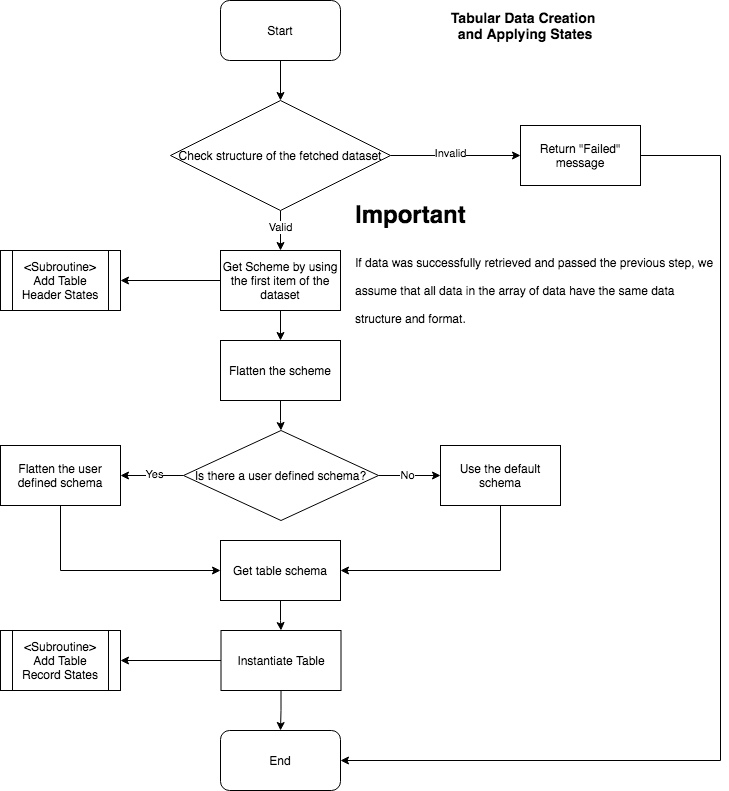

The diagram above was exported from draw.io. Its source (the exported page's mxGraphModel, read from the mxfile embedded in the PNG):
<mxGraphModel dx="1112" dy="510" grid="1" gridSize="10" guides="1" tooltips="1" connect="1" arrows="1" fold="1" page="1" pageScale="1" pageWidth="1100" pageHeight="850" math="0" shadow="0">
  <root>
    <mxCell id="0" />
    <mxCell id="1" parent="0" />
    <mxCell id="4UrBICLmgBe5kc68abEb-9" value="" style="edgeStyle=orthogonalEdgeStyle;rounded=0;orthogonalLoop=1;jettySize=auto;html=1;entryX=0.5;entryY=0;entryDx=0;entryDy=0;" parent="1" source="4UrBICLmgBe5kc68abEb-3" target="4UrBICLmgBe5kc68abEb-11" edge="1">
      <mxGeometry relative="1" as="geometry">
        <mxPoint x="550" y="120" as="targetPoint" />
      </mxGeometry>
    </mxCell>
    <mxCell id="4UrBICLmgBe5kc68abEb-3" value="Start" style="rounded=1;whiteSpace=wrap;html=1;" parent="1" vertex="1">
      <mxGeometry x="490" y="30" width="120" height="60" as="geometry" />
    </mxCell>
    <mxCell id="4UrBICLmgBe5kc68abEb-4" value="&lt;span style=&quot;font-size: 14px&quot;&gt;&lt;b&gt;Tabular Data Creation &lt;br&gt;and Applying States&lt;/b&gt;&lt;/span&gt;" style="text;html=1;strokeColor=none;fillColor=none;align=center;verticalAlign=middle;whiteSpace=wrap;rounded=0;" parent="1" vertex="1">
      <mxGeometry x="660" y="30" width="270" height="50" as="geometry" />
    </mxCell>
    <mxCell id="4UrBICLmgBe5kc68abEb-13" value="" style="edgeStyle=orthogonalEdgeStyle;rounded=0;orthogonalLoop=1;jettySize=auto;html=1;" parent="1" source="4UrBICLmgBe5kc68abEb-11" target="4UrBICLmgBe5kc68abEb-12" edge="1">
      <mxGeometry relative="1" as="geometry" />
    </mxCell>
    <mxCell id="4UrBICLmgBe5kc68abEb-14" value="Invalid" style="edgeLabel;html=1;align=center;verticalAlign=middle;resizable=0;points=[];" parent="4UrBICLmgBe5kc68abEb-13" vertex="1" connectable="0">
      <mxGeometry x="-0.0923" y="3" relative="1" as="geometry">
        <mxPoint as="offset" />
      </mxGeometry>
    </mxCell>
    <mxCell id="4UrBICLmgBe5kc68abEb-16" value="" style="edgeStyle=orthogonalEdgeStyle;rounded=0;orthogonalLoop=1;jettySize=auto;html=1;" parent="1" source="4UrBICLmgBe5kc68abEb-11" target="4UrBICLmgBe5kc68abEb-15" edge="1">
      <mxGeometry relative="1" as="geometry" />
    </mxCell>
    <mxCell id="4UrBICLmgBe5kc68abEb-23" value="Valid" style="edgeLabel;html=1;align=center;verticalAlign=middle;resizable=0;points=[];" parent="4UrBICLmgBe5kc68abEb-16" vertex="1" connectable="0">
      <mxGeometry x="-0.219" y="-1" relative="1" as="geometry">
        <mxPoint as="offset" />
      </mxGeometry>
    </mxCell>
    <mxCell id="4UrBICLmgBe5kc68abEb-11" value="Check structure of the fetched dataset" style="rhombus;whiteSpace=wrap;html=1;" parent="1" vertex="1">
      <mxGeometry x="440" y="130" width="220" height="110" as="geometry" />
    </mxCell>
    <mxCell id="4UrBICLmgBe5kc68abEb-44" style="edgeStyle=orthogonalEdgeStyle;rounded=0;orthogonalLoop=1;jettySize=auto;html=1;entryX=1;entryY=0.5;entryDx=0;entryDy=0;" parent="1" source="4UrBICLmgBe5kc68abEb-12" target="4UrBICLmgBe5kc68abEb-38" edge="1">
      <mxGeometry relative="1" as="geometry">
        <Array as="points">
          <mxPoint x="990" y="185" />
          <mxPoint x="990" y="790" />
        </Array>
      </mxGeometry>
    </mxCell>
    <mxCell id="4UrBICLmgBe5kc68abEb-12" value="Return &quot;Failed&quot; message" style="whiteSpace=wrap;html=1;" parent="1" vertex="1">
      <mxGeometry x="790" y="155" width="120" height="60" as="geometry" />
    </mxCell>
    <mxCell id="4UrBICLmgBe5kc68abEb-18" style="edgeStyle=orthogonalEdgeStyle;rounded=0;orthogonalLoop=1;jettySize=auto;html=1;entryX=0.5;entryY=0;entryDx=0;entryDy=0;" parent="1" source="4UrBICLmgBe5kc68abEb-15" target="ouM8SYOoM146xaweETCH-6" edge="1">
      <mxGeometry relative="1" as="geometry">
        <mxPoint x="550" y="385" as="targetPoint" />
      </mxGeometry>
    </mxCell>
    <mxCell id="ouM8SYOoM146xaweETCH-5" style="edgeStyle=orthogonalEdgeStyle;rounded=0;orthogonalLoop=1;jettySize=auto;html=1;entryX=1;entryY=0.5;entryDx=0;entryDy=0;" edge="1" parent="1" source="4UrBICLmgBe5kc68abEb-15" target="ouM8SYOoM146xaweETCH-4">
      <mxGeometry relative="1" as="geometry" />
    </mxCell>
    <mxCell id="4UrBICLmgBe5kc68abEb-15" value="Get Scheme by using the first item of the dataset" style="whiteSpace=wrap;html=1;" parent="1" vertex="1">
      <mxGeometry x="490" y="280" width="120" height="60" as="geometry" />
    </mxCell>
    <mxCell id="4UrBICLmgBe5kc68abEb-17" value="&lt;h1&gt;&lt;span&gt;Important&lt;/span&gt;&lt;/h1&gt;&lt;h1&gt;&lt;span style=&quot;font-size: 12px ; font-weight: 400&quot;&gt;If data was successfully retrieved and passed the previous step, we assume that all data in the array of data have the same data structure and format.&lt;/span&gt;&lt;/h1&gt;" style="text;html=1;strokeColor=none;fillColor=none;spacing=5;spacingTop=-20;whiteSpace=wrap;overflow=hidden;rounded=0;" parent="1" vertex="1">
      <mxGeometry x="620" y="225" width="370" height="145" as="geometry" />
    </mxCell>
    <mxCell id="4UrBICLmgBe5kc68abEb-20" style="edgeStyle=orthogonalEdgeStyle;rounded=0;orthogonalLoop=1;jettySize=auto;html=1;entryX=0;entryY=0.5;entryDx=0;entryDy=0;" parent="1" source="4UrBICLmgBe5kc68abEb-19" target="4UrBICLmgBe5kc68abEb-28" edge="1">
      <mxGeometry relative="1" as="geometry">
        <mxPoint x="790" y="605" as="targetPoint" />
      </mxGeometry>
    </mxCell>
    <mxCell id="4UrBICLmgBe5kc68abEb-22" value="No" style="edgeLabel;html=1;align=center;verticalAlign=middle;resizable=0;points=[];" parent="4UrBICLmgBe5kc68abEb-20" vertex="1" connectable="0">
      <mxGeometry x="-0.1127" y="1" relative="1" as="geometry">
        <mxPoint as="offset" />
      </mxGeometry>
    </mxCell>
    <mxCell id="4UrBICLmgBe5kc68abEb-25" value="" style="edgeStyle=orthogonalEdgeStyle;rounded=0;orthogonalLoop=1;jettySize=auto;html=1;entryX=1;entryY=0.5;entryDx=0;entryDy=0;" parent="1" source="4UrBICLmgBe5kc68abEb-19" target="ouM8SYOoM146xaweETCH-8" edge="1">
      <mxGeometry relative="1" as="geometry">
        <mxPoint x="550" y="580" as="targetPoint" />
      </mxGeometry>
    </mxCell>
    <mxCell id="4UrBICLmgBe5kc68abEb-27" value="Yes" style="edgeLabel;html=1;align=center;verticalAlign=middle;resizable=0;points=[];" parent="4UrBICLmgBe5kc68abEb-25" vertex="1" connectable="0">
      <mxGeometry x="-0.0526" y="-2" relative="1" as="geometry">
        <mxPoint as="offset" />
      </mxGeometry>
    </mxCell>
    <mxCell id="4UrBICLmgBe5kc68abEb-19" value="Is there a user defined schema?" style="rhombus;whiteSpace=wrap;html=1;" parent="1" vertex="1">
      <mxGeometry x="453" y="460" width="195" height="90" as="geometry" />
    </mxCell>
    <mxCell id="ouM8SYOoM146xaweETCH-16" style="edgeStyle=orthogonalEdgeStyle;rounded=0;orthogonalLoop=1;jettySize=auto;html=1;entryX=0.5;entryY=0;entryDx=0;entryDy=0;" edge="1" parent="1" source="4UrBICLmgBe5kc68abEb-24" target="4UrBICLmgBe5kc68abEb-39">
      <mxGeometry relative="1" as="geometry" />
    </mxCell>
    <mxCell id="4UrBICLmgBe5kc68abEb-24" value="Get table schema" style="whiteSpace=wrap;html=1;" parent="1" vertex="1">
      <mxGeometry x="490" y="570" width="120" height="60" as="geometry" />
    </mxCell>
    <mxCell id="4UrBICLmgBe5kc68abEb-43" style="edgeStyle=orthogonalEdgeStyle;rounded=0;orthogonalLoop=1;jettySize=auto;html=1;entryX=1;entryY=0.5;entryDx=0;entryDy=0;" parent="1" source="4UrBICLmgBe5kc68abEb-28" edge="1" target="4UrBICLmgBe5kc68abEb-24">
      <mxGeometry relative="1" as="geometry">
        <Array as="points">
          <mxPoint x="770" y="600" />
        </Array>
        <mxPoint x="550" y="660" as="targetPoint" />
      </mxGeometry>
    </mxCell>
    <mxCell id="4UrBICLmgBe5kc68abEb-28" value="Use the default schema" style="rounded=0;whiteSpace=wrap;html=1;" parent="1" vertex="1">
      <mxGeometry x="710" y="475" width="120" height="60" as="geometry" />
    </mxCell>
    <mxCell id="4UrBICLmgBe5kc68abEb-38" value="End" style="rounded=1;whiteSpace=wrap;html=1;" parent="1" vertex="1">
      <mxGeometry x="490" y="760" width="120" height="60" as="geometry" />
    </mxCell>
    <mxCell id="4UrBICLmgBe5kc68abEb-41" style="edgeStyle=orthogonalEdgeStyle;rounded=0;orthogonalLoop=1;jettySize=auto;html=1;entryX=0.5;entryY=0;entryDx=0;entryDy=0;" parent="1" source="4UrBICLmgBe5kc68abEb-39" target="4UrBICLmgBe5kc68abEb-38" edge="1">
      <mxGeometry relative="1" as="geometry">
        <mxPoint x="550" y="750" as="targetPoint" />
      </mxGeometry>
    </mxCell>
    <mxCell id="ouM8SYOoM146xaweETCH-19" style="edgeStyle=orthogonalEdgeStyle;rounded=0;orthogonalLoop=1;jettySize=auto;html=1;entryX=1;entryY=0.5;entryDx=0;entryDy=0;" edge="1" parent="1" source="4UrBICLmgBe5kc68abEb-39" target="ouM8SYOoM146xaweETCH-18">
      <mxGeometry relative="1" as="geometry" />
    </mxCell>
    <mxCell id="4UrBICLmgBe5kc68abEb-39" value="Instantiate Table" style="rounded=0;whiteSpace=wrap;html=1;" parent="1" vertex="1">
      <mxGeometry x="490.5" y="660" width="120" height="60" as="geometry" />
    </mxCell>
    <mxCell id="ouM8SYOoM146xaweETCH-4" value="&lt;span&gt;&amp;lt;Subroutine&amp;gt;&lt;br&gt;Add Table Header States&lt;/span&gt;" style="shape=process;whiteSpace=wrap;html=1;backgroundOutline=1;" vertex="1" parent="1">
      <mxGeometry x="270" y="280" width="120" height="60" as="geometry" />
    </mxCell>
    <mxCell id="ouM8SYOoM146xaweETCH-7" style="edgeStyle=orthogonalEdgeStyle;rounded=0;orthogonalLoop=1;jettySize=auto;html=1;entryX=0.5;entryY=0;entryDx=0;entryDy=0;" edge="1" parent="1" source="ouM8SYOoM146xaweETCH-6" target="4UrBICLmgBe5kc68abEb-19">
      <mxGeometry relative="1" as="geometry" />
    </mxCell>
    <mxCell id="ouM8SYOoM146xaweETCH-6" value="Flatten the scheme" style="whiteSpace=wrap;html=1;" vertex="1" parent="1">
      <mxGeometry x="490" y="370" width="120" height="60" as="geometry" />
    </mxCell>
    <mxCell id="ouM8SYOoM146xaweETCH-14" style="edgeStyle=orthogonalEdgeStyle;rounded=0;orthogonalLoop=1;jettySize=auto;html=1;entryX=0;entryY=0.5;entryDx=0;entryDy=0;" edge="1" parent="1" source="ouM8SYOoM146xaweETCH-8" target="4UrBICLmgBe5kc68abEb-24">
      <mxGeometry relative="1" as="geometry">
        <Array as="points">
          <mxPoint x="330" y="600" />
        </Array>
      </mxGeometry>
    </mxCell>
    <mxCell id="ouM8SYOoM146xaweETCH-8" value="Flatten the user defined schema" style="rounded=0;whiteSpace=wrap;html=1;" vertex="1" parent="1">
      <mxGeometry x="270" y="475" width="120" height="60" as="geometry" />
    </mxCell>
    <mxCell id="ouM8SYOoM146xaweETCH-18" value="&lt;span&gt;&amp;lt;Subroutine&amp;gt;&lt;/span&gt;&lt;br&gt;&lt;span&gt;Add Table Record States&lt;/span&gt;" style="shape=process;whiteSpace=wrap;html=1;backgroundOutline=1;" vertex="1" parent="1">
      <mxGeometry x="270" y="660" width="120" height="60" as="geometry" />
    </mxCell>
  </root>
</mxGraphModel>